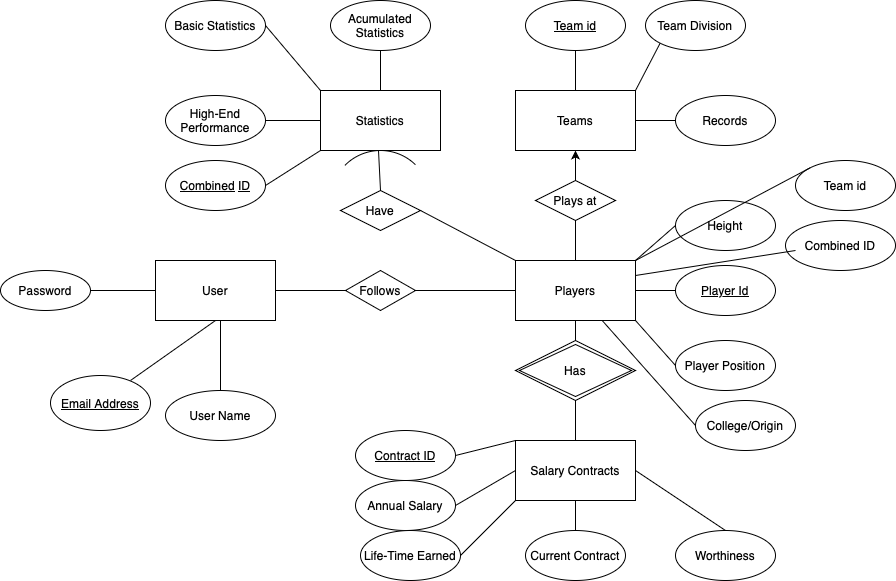

The diagram above was exported from draw.io. Its source (the exported page's mxGraphModel, read from the mxfile embedded in the PNG):
<mxGraphModel dx="1069" dy="603" grid="1" gridSize="10" guides="1" tooltips="1" connect="1" arrows="1" fold="1" page="1" pageScale="1" pageWidth="850" pageHeight="1100" math="0" shadow="0" extFonts="Permanent Marker^https://fonts.googleapis.com/css?family=Permanent+Marker">
  <root>
    <mxCell id="0" />
    <mxCell id="1" parent="0" />
    <mxCell id="FNboESh4kRCuvU71WeQj-1" value="User" style="rounded=0;whiteSpace=wrap;html=1;" parent="1" vertex="1">
      <mxGeometry x="220" y="300" width="120" height="60" as="geometry" />
    </mxCell>
    <mxCell id="FNboESh4kRCuvU71WeQj-2" value="Password" style="ellipse;whiteSpace=wrap;html=1;" parent="1" vertex="1">
      <mxGeometry x="65" y="310" width="90" height="40" as="geometry" />
    </mxCell>
    <mxCell id="FNboESh4kRCuvU71WeQj-7" value="" style="endArrow=none;html=1;rounded=0;" parent="1" edge="1">
      <mxGeometry width="50" height="50" relative="1" as="geometry">
        <mxPoint x="285" y="430" as="sourcePoint" />
        <mxPoint x="285" y="370" as="targetPoint" />
        <Array as="points">
          <mxPoint x="285" y="370" />
          <mxPoint x="285" y="360" />
        </Array>
      </mxGeometry>
    </mxCell>
    <mxCell id="FNboESh4kRCuvU71WeQj-8" value="User Name" style="ellipse;whiteSpace=wrap;html=1;" parent="1" vertex="1">
      <mxGeometry x="230" y="430" width="110" height="50" as="geometry" />
    </mxCell>
    <mxCell id="FNboESh4kRCuvU71WeQj-10" value="" style="endArrow=none;html=1;rounded=0;entryX=0.5;entryY=1;entryDx=0;entryDy=0;" parent="1" target="FNboESh4kRCuvU71WeQj-1" edge="1">
      <mxGeometry width="50" height="50" relative="1" as="geometry">
        <mxPoint x="195" y="420" as="sourcePoint" />
        <mxPoint x="285" y="370" as="targetPoint" />
      </mxGeometry>
    </mxCell>
    <mxCell id="FNboESh4kRCuvU71WeQj-11" value="&lt;u&gt;Email Address&lt;/u&gt;" style="ellipse;whiteSpace=wrap;html=1;" parent="1" vertex="1">
      <mxGeometry x="115" y="415" width="100" height="55" as="geometry" />
    </mxCell>
    <mxCell id="FNboESh4kRCuvU71WeQj-13" value="Statistics" style="rounded=0;whiteSpace=wrap;html=1;" parent="1" vertex="1">
      <mxGeometry x="385" y="130" width="120" height="60" as="geometry" />
    </mxCell>
    <mxCell id="FNboESh4kRCuvU71WeQj-14" value="Teams" style="rounded=0;whiteSpace=wrap;html=1;" parent="1" vertex="1">
      <mxGeometry x="580" y="130" width="120" height="60" as="geometry" />
    </mxCell>
    <mxCell id="FNboESh4kRCuvU71WeQj-15" value="Players" style="rounded=0;whiteSpace=wrap;html=1;" parent="1" vertex="1">
      <mxGeometry x="580" y="300" width="120" height="60" as="geometry" />
    </mxCell>
    <mxCell id="FNboESh4kRCuvU71WeQj-16" value="Follows" style="rhombus;whiteSpace=wrap;html=1;" parent="1" vertex="1">
      <mxGeometry x="410" y="310" width="70" height="40" as="geometry" />
    </mxCell>
    <mxCell id="FNboESh4kRCuvU71WeQj-20" value="Salary Contracts" style="rounded=0;whiteSpace=wrap;html=1;" parent="1" vertex="1">
      <mxGeometry x="580" y="480" width="120" height="60" as="geometry" />
    </mxCell>
    <mxCell id="FNboESh4kRCuvU71WeQj-23" value="Have" style="rhombus;whiteSpace=wrap;html=1;" parent="1" vertex="1">
      <mxGeometry x="405" y="230" width="80" height="40" as="geometry" />
    </mxCell>
    <mxCell id="FNboESh4kRCuvU71WeQj-29" value="Plays at" style="rhombus;whiteSpace=wrap;html=1;" parent="1" vertex="1">
      <mxGeometry x="600" y="220" width="80" height="40" as="geometry" />
    </mxCell>
    <mxCell id="FNboESh4kRCuvU71WeQj-32" value="High-End Performance" style="ellipse;whiteSpace=wrap;html=1;" parent="1" vertex="1">
      <mxGeometry x="230" y="135" width="100" height="50" as="geometry" />
    </mxCell>
    <mxCell id="FNboESh4kRCuvU71WeQj-34" value="" style="endArrow=none;html=1;rounded=0;exitX=1;exitY=0.5;exitDx=0;exitDy=0;entryX=0;entryY=0.5;entryDx=0;entryDy=0;" parent="1" source="FNboESh4kRCuvU71WeQj-32" target="FNboESh4kRCuvU71WeQj-13" edge="1">
      <mxGeometry width="50" height="50" relative="1" as="geometry">
        <mxPoint x="480" y="380" as="sourcePoint" />
        <mxPoint x="530" y="330" as="targetPoint" />
      </mxGeometry>
    </mxCell>
    <mxCell id="FNboESh4kRCuvU71WeQj-35" value="Basic Statistics" style="ellipse;whiteSpace=wrap;html=1;" parent="1" vertex="1">
      <mxGeometry x="230" y="40" width="100" height="50" as="geometry" />
    </mxCell>
    <mxCell id="FNboESh4kRCuvU71WeQj-36" value="" style="endArrow=none;html=1;rounded=0;exitX=1;exitY=0.5;exitDx=0;exitDy=0;entryX=0;entryY=0;entryDx=0;entryDy=0;" parent="1" source="FNboESh4kRCuvU71WeQj-35" target="FNboESh4kRCuvU71WeQj-13" edge="1">
      <mxGeometry width="50" height="50" relative="1" as="geometry">
        <mxPoint x="480" y="380" as="sourcePoint" />
        <mxPoint x="530" y="330" as="targetPoint" />
      </mxGeometry>
    </mxCell>
    <mxCell id="FNboESh4kRCuvU71WeQj-37" value="Annual Salary" style="ellipse;whiteSpace=wrap;html=1;" parent="1" vertex="1">
      <mxGeometry x="420" y="520" width="100" height="50" as="geometry" />
    </mxCell>
    <mxCell id="FNboESh4kRCuvU71WeQj-38" value="Life-Time Earned" style="ellipse;whiteSpace=wrap;html=1;" parent="1" vertex="1">
      <mxGeometry x="425" y="570" width="100" height="50" as="geometry" />
    </mxCell>
    <mxCell id="FNboESh4kRCuvU71WeQj-39" value="Current Contract" style="ellipse;whiteSpace=wrap;html=1;" parent="1" vertex="1">
      <mxGeometry x="590" y="570" width="100" height="50" as="geometry" />
    </mxCell>
    <mxCell id="FNboESh4kRCuvU71WeQj-40" value="Worthiness" style="ellipse;whiteSpace=wrap;html=1;" parent="1" vertex="1">
      <mxGeometry x="740" y="570" width="100" height="50" as="geometry" />
    </mxCell>
    <mxCell id="FNboESh4kRCuvU71WeQj-41" value="&lt;u&gt;Team id&lt;/u&gt;" style="ellipse;whiteSpace=wrap;html=1;" parent="1" vertex="1">
      <mxGeometry x="590" y="40" width="100" height="50" as="geometry" />
    </mxCell>
    <mxCell id="FNboESh4kRCuvU71WeQj-42" value="Team Division" style="ellipse;whiteSpace=wrap;html=1;" parent="1" vertex="1">
      <mxGeometry x="710" y="40" width="100" height="50" as="geometry" />
    </mxCell>
    <mxCell id="FNboESh4kRCuvU71WeQj-43" value="Records" style="ellipse;whiteSpace=wrap;html=1;" parent="1" vertex="1">
      <mxGeometry x="740" y="135" width="100" height="50" as="geometry" />
    </mxCell>
    <mxCell id="FNboESh4kRCuvU71WeQj-44" value="&lt;u&gt;Player Id&lt;/u&gt;" style="ellipse;whiteSpace=wrap;html=1;" parent="1" vertex="1">
      <mxGeometry x="740" y="305" width="100" height="50" as="geometry" />
    </mxCell>
    <mxCell id="FNboESh4kRCuvU71WeQj-45" value="Player Position" style="ellipse;whiteSpace=wrap;html=1;" parent="1" vertex="1">
      <mxGeometry x="740" y="380" width="100" height="50" as="geometry" />
    </mxCell>
    <mxCell id="FNboESh4kRCuvU71WeQj-46" value="" style="endArrow=none;html=1;rounded=0;entryX=0;entryY=0.5;entryDx=0;entryDy=0;exitX=1;exitY=0.5;exitDx=0;exitDy=0;" parent="1" source="FNboESh4kRCuvU71WeQj-14" target="FNboESh4kRCuvU71WeQj-43" edge="1">
      <mxGeometry width="50" height="50" relative="1" as="geometry">
        <mxPoint x="470" y="300" as="sourcePoint" />
        <mxPoint x="520" y="250" as="targetPoint" />
      </mxGeometry>
    </mxCell>
    <mxCell id="FNboESh4kRCuvU71WeQj-47" value="" style="endArrow=none;html=1;rounded=0;entryX=0;entryY=1;entryDx=0;entryDy=0;exitX=1;exitY=0;exitDx=0;exitDy=0;" parent="1" source="FNboESh4kRCuvU71WeQj-14" target="FNboESh4kRCuvU71WeQj-42" edge="1">
      <mxGeometry width="50" height="50" relative="1" as="geometry">
        <mxPoint x="470" y="300" as="sourcePoint" />
        <mxPoint x="520" y="250" as="targetPoint" />
      </mxGeometry>
    </mxCell>
    <mxCell id="FNboESh4kRCuvU71WeQj-48" value="" style="endArrow=none;html=1;rounded=0;entryX=0.5;entryY=1;entryDx=0;entryDy=0;exitX=0.5;exitY=0;exitDx=0;exitDy=0;" parent="1" source="FNboESh4kRCuvU71WeQj-14" target="FNboESh4kRCuvU71WeQj-41" edge="1">
      <mxGeometry width="50" height="50" relative="1" as="geometry">
        <mxPoint x="470" y="300" as="sourcePoint" />
        <mxPoint x="520" y="250" as="targetPoint" />
      </mxGeometry>
    </mxCell>
    <mxCell id="FNboESh4kRCuvU71WeQj-53" value="" style="endArrow=none;html=1;rounded=0;exitX=1;exitY=0.5;exitDx=0;exitDy=0;entryX=0;entryY=0.5;entryDx=0;entryDy=0;" parent="1" source="FNboESh4kRCuvU71WeQj-15" target="FNboESh4kRCuvU71WeQj-44" edge="1">
      <mxGeometry width="50" height="50" relative="1" as="geometry">
        <mxPoint x="470" y="300" as="sourcePoint" />
        <mxPoint x="520" y="250" as="targetPoint" />
      </mxGeometry>
    </mxCell>
    <mxCell id="FNboESh4kRCuvU71WeQj-54" value="" style="endArrow=none;html=1;rounded=0;entryX=1;entryY=1;entryDx=0;entryDy=0;exitX=0;exitY=0.5;exitDx=0;exitDy=0;" parent="1" source="FNboESh4kRCuvU71WeQj-45" target="FNboESh4kRCuvU71WeQj-15" edge="1">
      <mxGeometry width="50" height="50" relative="1" as="geometry">
        <mxPoint x="470" y="300" as="sourcePoint" />
        <mxPoint x="520" y="250" as="targetPoint" />
      </mxGeometry>
    </mxCell>
    <mxCell id="FNboESh4kRCuvU71WeQj-55" value="Acumulated Statistics" style="ellipse;whiteSpace=wrap;html=1;" parent="1" vertex="1">
      <mxGeometry x="395" y="40" width="100" height="50" as="geometry" />
    </mxCell>
    <mxCell id="FNboESh4kRCuvU71WeQj-56" value="" style="endArrow=none;html=1;rounded=0;entryX=0.5;entryY=1;entryDx=0;entryDy=0;exitX=0.5;exitY=0;exitDx=0;exitDy=0;" parent="1" source="FNboESh4kRCuvU71WeQj-13" target="FNboESh4kRCuvU71WeQj-55" edge="1">
      <mxGeometry width="50" height="50" relative="1" as="geometry">
        <mxPoint x="470" y="300" as="sourcePoint" />
        <mxPoint x="520" y="250" as="targetPoint" />
      </mxGeometry>
    </mxCell>
    <mxCell id="FNboESh4kRCuvU71WeQj-57" value="" style="endArrow=none;html=1;rounded=0;entryX=0.5;entryY=1;entryDx=0;entryDy=0;exitX=0.5;exitY=0;exitDx=0;exitDy=0;" parent="1" source="FNboESh4kRCuvU71WeQj-39" target="FNboESh4kRCuvU71WeQj-20" edge="1">
      <mxGeometry width="50" height="50" relative="1" as="geometry">
        <mxPoint x="470" y="300" as="sourcePoint" />
        <mxPoint x="520" y="250" as="targetPoint" />
      </mxGeometry>
    </mxCell>
    <mxCell id="FNboESh4kRCuvU71WeQj-58" value="" style="endArrow=none;html=1;rounded=0;entryX=0;entryY=1;entryDx=0;entryDy=0;exitX=1;exitY=0.5;exitDx=0;exitDy=0;" parent="1" source="FNboESh4kRCuvU71WeQj-38" target="FNboESh4kRCuvU71WeQj-20" edge="1">
      <mxGeometry width="50" height="50" relative="1" as="geometry">
        <mxPoint x="470" y="300" as="sourcePoint" />
        <mxPoint x="520" y="250" as="targetPoint" />
      </mxGeometry>
    </mxCell>
    <mxCell id="FNboESh4kRCuvU71WeQj-59" value="" style="endArrow=none;html=1;rounded=0;entryX=0;entryY=0.5;entryDx=0;entryDy=0;exitX=1;exitY=0.5;exitDx=0;exitDy=0;" parent="1" source="FNboESh4kRCuvU71WeQj-37" target="FNboESh4kRCuvU71WeQj-20" edge="1">
      <mxGeometry width="50" height="50" relative="1" as="geometry">
        <mxPoint x="470" y="300" as="sourcePoint" />
        <mxPoint x="520" y="250" as="targetPoint" />
      </mxGeometry>
    </mxCell>
    <mxCell id="FNboESh4kRCuvU71WeQj-60" value="" style="endArrow=none;html=1;rounded=0;entryX=1;entryY=0.5;entryDx=0;entryDy=0;exitX=0.5;exitY=0;exitDx=0;exitDy=0;" parent="1" source="FNboESh4kRCuvU71WeQj-40" target="FNboESh4kRCuvU71WeQj-20" edge="1">
      <mxGeometry width="50" height="50" relative="1" as="geometry">
        <mxPoint x="470" y="300" as="sourcePoint" />
        <mxPoint x="520" y="250" as="targetPoint" />
      </mxGeometry>
    </mxCell>
    <mxCell id="FNboESh4kRCuvU71WeQj-61" value="" style="endArrow=none;html=1;rounded=0;entryX=0;entryY=0.5;entryDx=0;entryDy=0;exitX=1;exitY=0.5;exitDx=0;exitDy=0;" parent="1" source="FNboESh4kRCuvU71WeQj-2" target="FNboESh4kRCuvU71WeQj-1" edge="1">
      <mxGeometry width="50" height="50" relative="1" as="geometry">
        <mxPoint x="470" y="300" as="sourcePoint" />
        <mxPoint x="520" y="250" as="targetPoint" />
      </mxGeometry>
    </mxCell>
    <mxCell id="FNboESh4kRCuvU71WeQj-62" value="" style="endArrow=none;html=1;rounded=0;entryX=0.5;entryY=0;entryDx=0;entryDy=0;exitX=0.5;exitY=1;exitDx=0;exitDy=0;" parent="1" source="FNboESh4kRCuvU71WeQj-29" target="FNboESh4kRCuvU71WeQj-15" edge="1">
      <mxGeometry width="50" height="50" relative="1" as="geometry">
        <mxPoint x="470" y="300" as="sourcePoint" />
        <mxPoint x="520" y="250" as="targetPoint" />
      </mxGeometry>
    </mxCell>
    <mxCell id="FNboESh4kRCuvU71WeQj-63" value="" style="endArrow=classic;html=1;rounded=0;exitX=0.5;exitY=0;exitDx=0;exitDy=0;entryX=0.5;entryY=1;entryDx=0;entryDy=0;" parent="1" source="FNboESh4kRCuvU71WeQj-29" target="FNboESh4kRCuvU71WeQj-14" edge="1">
      <mxGeometry width="50" height="50" relative="1" as="geometry">
        <mxPoint x="470" y="300" as="sourcePoint" />
        <mxPoint x="520" y="250" as="targetPoint" />
      </mxGeometry>
    </mxCell>
    <mxCell id="FNboESh4kRCuvU71WeQj-65" value="" style="endArrow=none;html=1;rounded=0;entryX=1;entryY=0.5;entryDx=0;entryDy=0;exitX=0;exitY=0.5;exitDx=0;exitDy=0;" parent="1" source="FNboESh4kRCuvU71WeQj-16" target="FNboESh4kRCuvU71WeQj-1" edge="1">
      <mxGeometry width="50" height="50" relative="1" as="geometry">
        <mxPoint x="470" y="300" as="sourcePoint" />
        <mxPoint x="520" y="250" as="targetPoint" />
      </mxGeometry>
    </mxCell>
    <mxCell id="FNboESh4kRCuvU71WeQj-66" value="Height" style="ellipse;whiteSpace=wrap;html=1;" parent="1" vertex="1">
      <mxGeometry x="740" y="240" width="100" height="50" as="geometry" />
    </mxCell>
    <mxCell id="FNboESh4kRCuvU71WeQj-67" value="" style="endArrow=none;html=1;rounded=0;entryX=0;entryY=0.5;entryDx=0;entryDy=0;exitX=1;exitY=0;exitDx=0;exitDy=0;" parent="1" source="FNboESh4kRCuvU71WeQj-15" target="FNboESh4kRCuvU71WeQj-66" edge="1">
      <mxGeometry width="50" height="50" relative="1" as="geometry">
        <mxPoint x="470" y="300" as="sourcePoint" />
        <mxPoint x="520" y="250" as="targetPoint" />
      </mxGeometry>
    </mxCell>
    <mxCell id="1pcby8lqPUjx6cjVYT6c-3" value="&lt;u&gt;Contract ID&lt;/u&gt;" style="ellipse;whiteSpace=wrap;html=1;" parent="1" vertex="1">
      <mxGeometry x="420" y="470" width="100" height="50" as="geometry" />
    </mxCell>
    <mxCell id="1pcby8lqPUjx6cjVYT6c-4" value="" style="endArrow=none;html=1;rounded=0;entryX=0;entryY=0;entryDx=0;entryDy=0;exitX=1;exitY=0.5;exitDx=0;exitDy=0;" parent="1" source="1pcby8lqPUjx6cjVYT6c-3" target="FNboESh4kRCuvU71WeQj-20" edge="1">
      <mxGeometry width="50" height="50" relative="1" as="geometry">
        <mxPoint x="470" y="350" as="sourcePoint" />
        <mxPoint x="520" y="300" as="targetPoint" />
      </mxGeometry>
    </mxCell>
    <mxCell id="1pcby8lqPUjx6cjVYT6c-7" value="" style="endArrow=none;html=1;rounded=0;entryX=0;entryY=0.5;entryDx=0;entryDy=0;exitX=1;exitY=0.5;exitDx=0;exitDy=0;" parent="1" source="FNboESh4kRCuvU71WeQj-16" target="FNboESh4kRCuvU71WeQj-15" edge="1">
      <mxGeometry width="50" height="50" relative="1" as="geometry">
        <mxPoint x="470" y="350" as="sourcePoint" />
        <mxPoint x="520" y="300" as="targetPoint" />
      </mxGeometry>
    </mxCell>
    <mxCell id="1pcby8lqPUjx6cjVYT6c-8" value="College/Origin" style="ellipse;whiteSpace=wrap;html=1;" parent="1" vertex="1">
      <mxGeometry x="760" y="440" width="100" height="50" as="geometry" />
    </mxCell>
    <mxCell id="1pcby8lqPUjx6cjVYT6c-9" value="" style="endArrow=none;html=1;rounded=0;exitX=0;exitY=0.5;exitDx=0;exitDy=0;" parent="1" source="1pcby8lqPUjx6cjVYT6c-8" target="FNboESh4kRCuvU71WeQj-15" edge="1">
      <mxGeometry width="50" height="50" relative="1" as="geometry">
        <mxPoint x="470" y="400" as="sourcePoint" />
        <mxPoint x="520" y="350" as="targetPoint" />
      </mxGeometry>
    </mxCell>
    <mxCell id="1pcby8lqPUjx6cjVYT6c-10" value="&lt;u&gt;Combined&lt;/u&gt; &lt;u&gt;ID&lt;/u&gt;" style="ellipse;whiteSpace=wrap;html=1;" parent="1" vertex="1">
      <mxGeometry x="230" y="200" width="100" height="50" as="geometry" />
    </mxCell>
    <mxCell id="1pcby8lqPUjx6cjVYT6c-11" value="" style="endArrow=none;html=1;rounded=0;entryX=1;entryY=0.5;entryDx=0;entryDy=0;exitX=0;exitY=1;exitDx=0;exitDy=0;" parent="1" source="FNboESh4kRCuvU71WeQj-13" target="1pcby8lqPUjx6cjVYT6c-10" edge="1">
      <mxGeometry width="50" height="50" relative="1" as="geometry">
        <mxPoint x="470" y="400" as="sourcePoint" />
        <mxPoint x="520" y="350" as="targetPoint" />
      </mxGeometry>
    </mxCell>
    <mxCell id="nrwobgy_5BWCkSoA94wO-1" value="" style="endArrow=none;html=1;rounded=0;entryX=0.5;entryY=1;entryDx=0;entryDy=0;exitX=0.5;exitY=0;exitDx=0;exitDy=0;" parent="1" target="FNboESh4kRCuvU71WeQj-15" edge="1">
      <mxGeometry width="50" height="50" relative="1" as="geometry">
        <mxPoint x="640" y="390" as="sourcePoint" />
        <mxPoint x="570" y="350" as="targetPoint" />
      </mxGeometry>
    </mxCell>
    <mxCell id="nrwobgy_5BWCkSoA94wO-2" value="" style="endArrow=none;html=1;rounded=0;exitX=1;exitY=0.5;exitDx=0;exitDy=0;entryX=0;entryY=0;entryDx=0;entryDy=0;" parent="1" source="FNboESh4kRCuvU71WeQj-23" target="FNboESh4kRCuvU71WeQj-15" edge="1">
      <mxGeometry width="50" height="50" relative="1" as="geometry">
        <mxPoint x="520" y="390" as="sourcePoint" />
        <mxPoint x="570" y="340" as="targetPoint" />
      </mxGeometry>
    </mxCell>
    <mxCell id="nrwobgy_5BWCkSoA94wO-3" value="Has" style="shape=rhombus;double=1;perimeter=rhombusPerimeter;whiteSpace=wrap;html=1;align=center;" parent="1" vertex="1">
      <mxGeometry x="580" y="380" width="120" height="60" as="geometry" />
    </mxCell>
    <mxCell id="nrwobgy_5BWCkSoA94wO-13" value="" style="verticalLabelPosition=bottom;verticalAlign=top;html=1;shape=mxgraph.basic.arc;startAngle=0.875;endAngle=0.12239113626184563;" parent="1" vertex="1">
      <mxGeometry x="395" y="190" width="100" height="100" as="geometry" />
    </mxCell>
    <mxCell id="nrwobgy_5BWCkSoA94wO-14" value="" style="endArrow=none;html=1;rounded=0;entryX=0.48;entryY=0;entryDx=0;entryDy=0;entryPerimeter=0;exitX=0.5;exitY=0;exitDx=0;exitDy=0;" parent="1" source="FNboESh4kRCuvU71WeQj-23" target="nrwobgy_5BWCkSoA94wO-13" edge="1">
      <mxGeometry relative="1" as="geometry">
        <mxPoint x="460" y="350" as="sourcePoint" />
        <mxPoint x="620" y="350" as="targetPoint" />
      </mxGeometry>
    </mxCell>
    <mxCell id="5yYPKsv4FpzhSFrXGw7d-1" value="Combined ID" style="ellipse;whiteSpace=wrap;html=1;" vertex="1" parent="1">
      <mxGeometry x="850" y="260" width="110" height="50" as="geometry" />
    </mxCell>
    <mxCell id="5yYPKsv4FpzhSFrXGw7d-2" value="Team id" style="ellipse;whiteSpace=wrap;html=1;" vertex="1" parent="1">
      <mxGeometry x="860" y="200" width="100" height="50" as="geometry" />
    </mxCell>
    <mxCell id="5yYPKsv4FpzhSFrXGw7d-3" value="" style="endArrow=none;html=1;rounded=0;entryX=1;entryY=0;entryDx=0;entryDy=0;exitX=0;exitY=0;exitDx=0;exitDy=0;" edge="1" parent="1" source="5yYPKsv4FpzhSFrXGw7d-2" target="FNboESh4kRCuvU71WeQj-15">
      <mxGeometry width="50" height="50" relative="1" as="geometry">
        <mxPoint x="520" y="340" as="sourcePoint" />
        <mxPoint x="570" y="290" as="targetPoint" />
      </mxGeometry>
    </mxCell>
    <mxCell id="5yYPKsv4FpzhSFrXGw7d-4" value="" style="endArrow=none;html=1;rounded=0;entryX=1;entryY=0.25;entryDx=0;entryDy=0;exitX=0.091;exitY=0.6;exitDx=0;exitDy=0;exitPerimeter=0;" edge="1" parent="1" source="5yYPKsv4FpzhSFrXGw7d-1" target="FNboESh4kRCuvU71WeQj-15">
      <mxGeometry width="50" height="50" relative="1" as="geometry">
        <mxPoint x="520" y="340" as="sourcePoint" />
        <mxPoint x="570" y="290" as="targetPoint" />
      </mxGeometry>
    </mxCell>
    <mxCell id="5yYPKsv4FpzhSFrXGw7d-9" value="" style="endArrow=none;html=1;rounded=0;entryX=0.5;entryY=1;entryDx=0;entryDy=0;exitX=0.5;exitY=0;exitDx=0;exitDy=0;" edge="1" parent="1" source="FNboESh4kRCuvU71WeQj-20" target="nrwobgy_5BWCkSoA94wO-3">
      <mxGeometry width="50" height="50" relative="1" as="geometry">
        <mxPoint x="520" y="350" as="sourcePoint" />
        <mxPoint x="570" y="300" as="targetPoint" />
      </mxGeometry>
    </mxCell>
  </root>
</mxGraphModel>